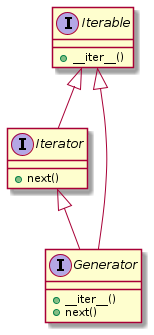

The diagram above was rendered by PlantUML. Its source (embedded in the PNG):
@startuml
interface Iterable {
    +__iter__()
}
interface Iterator {
    +next()
}
interface Generator {
    +__iter__()
    +next()
}
Iterable <|-- Iterator
Iterable <|-- Generator
Iterator <|-- Generator
@enduml